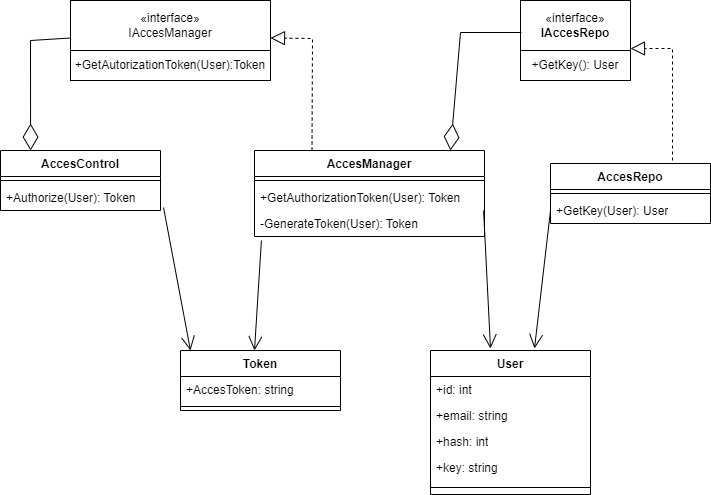

The diagram above was exported from draw.io. Its source (the exported page's mxGraphModel, read from the mxfile embedded in the PNG):
<mxGraphModel dx="1434" dy="750" grid="1" gridSize="10" guides="1" tooltips="1" connect="1" arrows="1" fold="1" page="1" pageScale="1" pageWidth="827" pageHeight="1169" math="0" shadow="0">
  <root>
    <mxCell id="0" />
    <mxCell id="1" parent="0" />
    <mxCell id="87aE-izs-SaNHdMz_UmF-1" value="«interface»&lt;br&gt;IAccesManager" style="html=1;whiteSpace=wrap;" vertex="1" parent="1">
      <mxGeometry x="150" y="390" width="200" height="50" as="geometry" />
    </mxCell>
    <mxCell id="87aE-izs-SaNHdMz_UmF-2" value="«interface»&lt;br&gt;&lt;b&gt;IAccesRepo&lt;/b&gt;" style="html=1;whiteSpace=wrap;" vertex="1" parent="1">
      <mxGeometry x="600" y="390" width="110" height="50" as="geometry" />
    </mxCell>
    <mxCell id="87aE-izs-SaNHdMz_UmF-7" value="AccesManager" style="swimlane;fontStyle=1;align=center;verticalAlign=top;childLayout=stackLayout;horizontal=1;startSize=26;horizontalStack=0;resizeParent=1;resizeParentMax=0;resizeLast=0;collapsible=1;marginBottom=0;whiteSpace=wrap;html=1;" vertex="1" parent="1">
      <mxGeometry x="334" y="540" width="230" height="86" as="geometry" />
    </mxCell>
    <mxCell id="87aE-izs-SaNHdMz_UmF-9" value="" style="line;strokeWidth=1;fillColor=none;align=left;verticalAlign=middle;spacingTop=-1;spacingLeft=3;spacingRight=3;rotatable=0;labelPosition=right;points=[];portConstraint=eastwest;strokeColor=inherit;" vertex="1" parent="87aE-izs-SaNHdMz_UmF-7">
      <mxGeometry y="26" width="230" height="8" as="geometry" />
    </mxCell>
    <mxCell id="87aE-izs-SaNHdMz_UmF-35" value="+GetAuthorizationToken(User): Token" style="text;strokeColor=none;fillColor=none;align=left;verticalAlign=top;spacingLeft=4;spacingRight=4;overflow=hidden;rotatable=0;points=[[0,0.5],[1,0.5]];portConstraint=eastwest;whiteSpace=wrap;html=1;" vertex="1" parent="87aE-izs-SaNHdMz_UmF-7">
      <mxGeometry y="34" width="230" height="26" as="geometry" />
    </mxCell>
    <mxCell id="87aE-izs-SaNHdMz_UmF-37" value="-GenerateToken(User): Token" style="text;strokeColor=none;fillColor=none;align=left;verticalAlign=top;spacingLeft=4;spacingRight=4;overflow=hidden;rotatable=0;points=[[0,0.5],[1,0.5]];portConstraint=eastwest;whiteSpace=wrap;html=1;" vertex="1" parent="87aE-izs-SaNHdMz_UmF-7">
      <mxGeometry y="60" width="230" height="26" as="geometry" />
    </mxCell>
    <mxCell id="87aE-izs-SaNHdMz_UmF-11" value="AccesRepo" style="swimlane;fontStyle=1;align=center;verticalAlign=top;childLayout=stackLayout;horizontal=1;startSize=26;horizontalStack=0;resizeParent=1;resizeParentMax=0;resizeLast=0;collapsible=1;marginBottom=0;whiteSpace=wrap;html=1;" vertex="1" parent="1">
      <mxGeometry x="630" y="553" width="160" height="60" as="geometry" />
    </mxCell>
    <mxCell id="87aE-izs-SaNHdMz_UmF-13" value="" style="line;strokeWidth=1;fillColor=none;align=left;verticalAlign=middle;spacingTop=-1;spacingLeft=3;spacingRight=3;rotatable=0;labelPosition=right;points=[];portConstraint=eastwest;strokeColor=inherit;" vertex="1" parent="87aE-izs-SaNHdMz_UmF-11">
      <mxGeometry y="26" width="160" height="8" as="geometry" />
    </mxCell>
    <mxCell id="87aE-izs-SaNHdMz_UmF-14" value="+GetKey(User): User" style="text;strokeColor=none;fillColor=none;align=left;verticalAlign=top;spacingLeft=4;spacingRight=4;overflow=hidden;rotatable=0;points=[[0,0.5],[1,0.5]];portConstraint=eastwest;whiteSpace=wrap;html=1;" vertex="1" parent="87aE-izs-SaNHdMz_UmF-11">
      <mxGeometry y="34" width="160" height="26" as="geometry" />
    </mxCell>
    <mxCell id="87aE-izs-SaNHdMz_UmF-15" value="AccesControl" style="swimlane;fontStyle=1;align=center;verticalAlign=top;childLayout=stackLayout;horizontal=1;startSize=26;horizontalStack=0;resizeParent=1;resizeParentMax=0;resizeLast=0;collapsible=1;marginBottom=0;whiteSpace=wrap;html=1;" vertex="1" parent="1">
      <mxGeometry x="80" y="540" width="160" height="60" as="geometry" />
    </mxCell>
    <mxCell id="87aE-izs-SaNHdMz_UmF-17" value="" style="line;strokeWidth=1;fillColor=none;align=left;verticalAlign=middle;spacingTop=-1;spacingLeft=3;spacingRight=3;rotatable=0;labelPosition=right;points=[];portConstraint=eastwest;strokeColor=inherit;" vertex="1" parent="87aE-izs-SaNHdMz_UmF-15">
      <mxGeometry y="26" width="160" height="8" as="geometry" />
    </mxCell>
    <mxCell id="87aE-izs-SaNHdMz_UmF-18" value="+Authorize(User): Token" style="text;strokeColor=none;fillColor=none;align=left;verticalAlign=top;spacingLeft=4;spacingRight=4;overflow=hidden;rotatable=0;points=[[0,0.5],[1,0.5]];portConstraint=eastwest;whiteSpace=wrap;html=1;" vertex="1" parent="87aE-izs-SaNHdMz_UmF-15">
      <mxGeometry y="34" width="160" height="26" as="geometry" />
    </mxCell>
    <mxCell id="87aE-izs-SaNHdMz_UmF-19" value="Token" style="swimlane;fontStyle=1;align=center;verticalAlign=top;childLayout=stackLayout;horizontal=1;startSize=26;horizontalStack=0;resizeParent=1;resizeParentMax=0;resizeLast=0;collapsible=1;marginBottom=0;whiteSpace=wrap;html=1;" vertex="1" parent="1">
      <mxGeometry x="260" y="740" width="160" height="60" as="geometry" />
    </mxCell>
    <mxCell id="87aE-izs-SaNHdMz_UmF-20" value="+AccesToken: string" style="text;strokeColor=none;fillColor=none;align=left;verticalAlign=top;spacingLeft=4;spacingRight=4;overflow=hidden;rotatable=0;points=[[0,0.5],[1,0.5]];portConstraint=eastwest;whiteSpace=wrap;html=1;" vertex="1" parent="87aE-izs-SaNHdMz_UmF-19">
      <mxGeometry y="26" width="160" height="26" as="geometry" />
    </mxCell>
    <mxCell id="87aE-izs-SaNHdMz_UmF-21" value="" style="line;strokeWidth=1;fillColor=none;align=left;verticalAlign=middle;spacingTop=-1;spacingLeft=3;spacingRight=3;rotatable=0;labelPosition=right;points=[];portConstraint=eastwest;strokeColor=inherit;" vertex="1" parent="87aE-izs-SaNHdMz_UmF-19">
      <mxGeometry y="52" width="160" height="8" as="geometry" />
    </mxCell>
    <mxCell id="87aE-izs-SaNHdMz_UmF-23" value="User" style="swimlane;fontStyle=1;align=center;verticalAlign=top;childLayout=stackLayout;horizontal=1;startSize=26;horizontalStack=0;resizeParent=1;resizeParentMax=0;resizeLast=0;collapsible=1;marginBottom=0;whiteSpace=wrap;html=1;" vertex="1" parent="1">
      <mxGeometry x="510" y="740" width="160" height="144" as="geometry" />
    </mxCell>
    <mxCell id="87aE-izs-SaNHdMz_UmF-24" value="+id: int" style="text;strokeColor=none;fillColor=none;align=left;verticalAlign=top;spacingLeft=4;spacingRight=4;overflow=hidden;rotatable=0;points=[[0,0.5],[1,0.5]];portConstraint=eastwest;whiteSpace=wrap;html=1;" vertex="1" parent="87aE-izs-SaNHdMz_UmF-23">
      <mxGeometry y="26" width="160" height="26" as="geometry" />
    </mxCell>
    <mxCell id="87aE-izs-SaNHdMz_UmF-32" value="+email: string" style="text;strokeColor=none;fillColor=none;align=left;verticalAlign=top;spacingLeft=4;spacingRight=4;overflow=hidden;rotatable=0;points=[[0,0.5],[1,0.5]];portConstraint=eastwest;whiteSpace=wrap;html=1;" vertex="1" parent="87aE-izs-SaNHdMz_UmF-23">
      <mxGeometry y="52" width="160" height="26" as="geometry" />
    </mxCell>
    <mxCell id="87aE-izs-SaNHdMz_UmF-33" value="+hash: int" style="text;strokeColor=none;fillColor=none;align=left;verticalAlign=top;spacingLeft=4;spacingRight=4;overflow=hidden;rotatable=0;points=[[0,0.5],[1,0.5]];portConstraint=eastwest;whiteSpace=wrap;html=1;" vertex="1" parent="87aE-izs-SaNHdMz_UmF-23">
      <mxGeometry y="78" width="160" height="26" as="geometry" />
    </mxCell>
    <mxCell id="87aE-izs-SaNHdMz_UmF-34" value="+key: string" style="text;strokeColor=none;fillColor=none;align=left;verticalAlign=top;spacingLeft=4;spacingRight=4;overflow=hidden;rotatable=0;points=[[0,0.5],[1,0.5]];portConstraint=eastwest;whiteSpace=wrap;html=1;" vertex="1" parent="87aE-izs-SaNHdMz_UmF-23">
      <mxGeometry y="104" width="160" height="26" as="geometry" />
    </mxCell>
    <mxCell id="87aE-izs-SaNHdMz_UmF-25" value="" style="line;strokeWidth=1;fillColor=none;align=left;verticalAlign=middle;spacingTop=-1;spacingLeft=3;spacingRight=3;rotatable=0;labelPosition=right;points=[];portConstraint=eastwest;strokeColor=inherit;" vertex="1" parent="87aE-izs-SaNHdMz_UmF-23">
      <mxGeometry y="130" width="160" height="14" as="geometry" />
    </mxCell>
    <mxCell id="87aE-izs-SaNHdMz_UmF-28" value="+GetKey(): User" style="html=1;whiteSpace=wrap;" vertex="1" parent="1">
      <mxGeometry x="600" y="440" width="110" height="30" as="geometry" />
    </mxCell>
    <mxCell id="87aE-izs-SaNHdMz_UmF-29" value="+GetAutorizationToken(User):Token" style="html=1;whiteSpace=wrap;" vertex="1" parent="1">
      <mxGeometry x="150" y="440" width="200" height="30" as="geometry" />
    </mxCell>
    <mxCell id="87aE-izs-SaNHdMz_UmF-38" value="" style="endArrow=diamondThin;endFill=0;endSize=24;html=1;rounded=0;exitX=0;exitY=0.75;exitDx=0;exitDy=0;entryX=0.188;entryY=0;entryDx=0;entryDy=0;entryPerimeter=0;" edge="1" parent="1" source="87aE-izs-SaNHdMz_UmF-1" target="87aE-izs-SaNHdMz_UmF-15">
      <mxGeometry width="160" relative="1" as="geometry">
        <mxPoint x="60" y="480" as="sourcePoint" />
        <mxPoint x="220" y="480" as="targetPoint" />
        <Array as="points">
          <mxPoint x="110" y="430" />
        </Array>
      </mxGeometry>
    </mxCell>
    <mxCell id="87aE-izs-SaNHdMz_UmF-41" value="" style="endArrow=diamondThin;endFill=0;endSize=24;html=1;rounded=0;exitX=0.009;exitY=0.64;exitDx=0;exitDy=0;exitPerimeter=0;entryX=0.852;entryY=0;entryDx=0;entryDy=0;entryPerimeter=0;" edge="1" parent="1" source="87aE-izs-SaNHdMz_UmF-2" target="87aE-izs-SaNHdMz_UmF-7">
      <mxGeometry width="160" relative="1" as="geometry">
        <mxPoint x="770" y="428" as="sourcePoint" />
        <mxPoint x="750" y="550" as="targetPoint" />
        <Array as="points">
          <mxPoint x="540" y="422" />
        </Array>
      </mxGeometry>
    </mxCell>
    <mxCell id="87aE-izs-SaNHdMz_UmF-42" value="" style="endArrow=block;dashed=1;endFill=0;endSize=12;html=1;rounded=0;exitX=0.25;exitY=0;exitDx=0;exitDy=0;entryX=1;entryY=0.75;entryDx=0;entryDy=0;" edge="1" parent="1" source="87aE-izs-SaNHdMz_UmF-7" target="87aE-izs-SaNHdMz_UmF-1">
      <mxGeometry width="160" relative="1" as="geometry">
        <mxPoint x="330" y="630" as="sourcePoint" />
        <mxPoint x="490" y="630" as="targetPoint" />
        <Array as="points">
          <mxPoint x="392" y="428" />
        </Array>
      </mxGeometry>
    </mxCell>
    <mxCell id="87aE-izs-SaNHdMz_UmF-43" value="" style="endArrow=block;dashed=1;endFill=0;endSize=12;html=1;rounded=0;exitX=0.25;exitY=0;exitDx=0;exitDy=0;entryX=1;entryY=0.75;entryDx=0;entryDy=0;" edge="1" parent="1">
      <mxGeometry width="160" relative="1" as="geometry">
        <mxPoint x="752" y="550" as="sourcePoint" />
        <mxPoint x="710" y="438" as="targetPoint" />
        <Array as="points">
          <mxPoint x="752" y="438" />
        </Array>
      </mxGeometry>
    </mxCell>
    <mxCell id="87aE-izs-SaNHdMz_UmF-44" value="" style="endArrow=open;endFill=1;endSize=12;html=1;rounded=0;exitX=0;exitY=0.5;exitDx=0;exitDy=0;entryX=0.65;entryY=-0.014;entryDx=0;entryDy=0;entryPerimeter=0;" edge="1" parent="1" source="87aE-izs-SaNHdMz_UmF-14" target="87aE-izs-SaNHdMz_UmF-23">
      <mxGeometry width="160" relative="1" as="geometry">
        <mxPoint x="330" y="630" as="sourcePoint" />
        <mxPoint x="490" y="630" as="targetPoint" />
      </mxGeometry>
    </mxCell>
    <mxCell id="87aE-izs-SaNHdMz_UmF-45" value="" style="endArrow=open;endFill=1;endSize=12;html=1;rounded=0;exitX=0.996;exitY=0;exitDx=0;exitDy=0;entryX=0.65;entryY=-0.014;entryDx=0;entryDy=0;entryPerimeter=0;exitPerimeter=0;" edge="1" parent="1" source="87aE-izs-SaNHdMz_UmF-37">
      <mxGeometry width="160" relative="1" as="geometry">
        <mxPoint x="586" y="600" as="sourcePoint" />
        <mxPoint x="570" y="738" as="targetPoint" />
      </mxGeometry>
    </mxCell>
    <mxCell id="87aE-izs-SaNHdMz_UmF-46" value="" style="endArrow=open;endFill=1;endSize=12;html=1;rounded=0;exitX=0.03;exitY=1.154;exitDx=0;exitDy=0;entryX=0.65;entryY=-0.014;entryDx=0;entryDy=0;entryPerimeter=0;exitPerimeter=0;" edge="1" parent="1" source="87aE-izs-SaNHdMz_UmF-37">
      <mxGeometry width="160" relative="1" as="geometry">
        <mxPoint x="350" y="602" as="sourcePoint" />
        <mxPoint x="334" y="740" as="targetPoint" />
      </mxGeometry>
    </mxCell>
    <mxCell id="87aE-izs-SaNHdMz_UmF-47" value="" style="endArrow=open;endFill=1;endSize=12;html=1;rounded=0;exitX=1.019;exitY=0.885;exitDx=0;exitDy=0;entryX=0.65;entryY=-0.014;entryDx=0;entryDy=0;entryPerimeter=0;exitPerimeter=0;" edge="1" parent="1" source="87aE-izs-SaNHdMz_UmF-18">
      <mxGeometry width="160" relative="1" as="geometry">
        <mxPoint x="286" y="602" as="sourcePoint" />
        <mxPoint x="270" y="740" as="targetPoint" />
      </mxGeometry>
    </mxCell>
  </root>
</mxGraphModel>